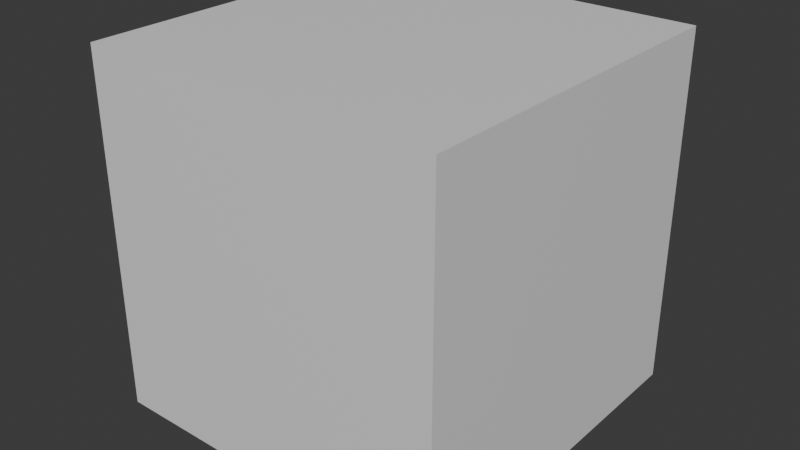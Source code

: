# Source: Level1Design.blend  (saved by Blender 4.5.90; exported with 4.5.12 LTS)
import bpy
from mathutils import Matrix  # noqa: F401  (used for matrix-valued properties, if any)

bpy.ops.wm.read_factory_settings(use_empty=True)
scene = bpy.context.scene
scene.name = 'Scene'

# ---- collections
col_collection = bpy.data.collections.new('Collection'); scene.collection.children.link(col_collection)

# ---- materials (node trees are filled in below, after node groups)
mat_material = bpy.data.materials.new('Material')
mat_material.alpha_threshold = 0.0
mat_material.roughness = 0.5
mat_material.line_color = (0.0, 0.0, 0.0, 1.0)

# ---- material node trees
mat_material.use_nodes = True; mat_material.node_tree.nodes.clear()
_N = mat_material.node_tree.nodes; _L = mat_material.node_tree.links
n0 = _N.new('ShaderNodeOutputMaterial'); n0.name = 'Material Output'; n0.location = (200, 100)
n1 = _N.new('ShaderNodeBsdfPrincipled'); n1.name = 'Principled BSDF'; n1.location = (-200, 100)
n1.inputs[3].default_value = 1.45
_L.new(n1.outputs[0], n0.inputs[0])
n0.is_active_output = True

# ---- world
world_world = bpy.data.worlds.new('World'); scene.world = world_world
world_world.use_nodes = True; world_world.node_tree.nodes.clear()
_N = world_world.node_tree.nodes; _L = world_world.node_tree.links
n0 = _N.new('ShaderNodeOutputWorld'); n0.name = 'World Output'; n0.location = (200, 100)
n1 = _N.new('ShaderNodeBackground'); n1.name = 'Background'; n1.location = (-200, 100)
n1.inputs[0].default_value = (0.05088, 0.05088, 0.05088, 1.0)
_L.new(n1.outputs[0], n0.inputs[0])
n0.is_active_output = True
world_world.color = (0.05088, 0.05088, 0.05088)
world_world.sun_shadow_jitter_overblur = 0.0

# ---- meshes
me_cube = bpy.data.meshes.new('Cube')
me_cube.from_pydata([(1.0, 1.0, 1.0), (1.0, 1.0, -1.0), (1.0, -1.0, 1.0), (1.0, -1.0, -1.0), (-1.0, 1.0, 1.0), (-1.0, 1.0, -1.0), (-1.0, -1.0, 1.0), (-1.0, -1.0, -1.0)], [], [(0, 4, 6, 2), (3, 2, 6, 7), (7, 6, 4, 5), (5, 1, 3, 7), (1, 0, 2, 3), (5, 4, 0, 1)])
_uv = me_cube.uv_layers.new(name='UVMap')
_uv.uv.foreach_set('vector', [0.625, 0.5, 0.875, 0.5, 0.875, 0.75, 0.625, 0.75, 0.375, 0.75, 0.625, 0.75, 0.625, 1.0, 0.375, 1.0, 0.375, 0.0, 0.625, 0.0, 0.625, 0.25, 0.375, 0.25, 0.125, 0.5, 0.375, 0.5, 0.375, 0.75, 0.125, 0.75, 0.375, 0.5, 0.625, 0.5, 0.625, 0.75, 0.375, 0.75, 0.375, 0.25, 0.625, 0.25, 0.625, 0.5, 0.375, 0.5])
me_cube.materials.append(mat_material)
me_cube.use_mirror_vertex_groups = False
me_cube.update()

# ---- objects
ob_cube = bpy.data.objects.new('Cube', me_cube)

# ---- transforms, parenting, visibility, modifiers, constraints
ob_cube.location = (0.0, 0.0, 0.0)
ob_cube.lock_rotations_4d = False
ob_cube.empty_display_type = 'ARROWS'
ob_cube.lineart.crease_threshold = 0.0

# ---- collection membership
col_collection.objects.link(ob_cube)

# ---- scene / render settings (as saved in the file)
scene.frame_start = 1; scene.frame_end = 250; scene.frame_set(1)
scene.render.engine = 'BLENDER_EEVEE_NEXT'
bpy.context.view_layer.update()

# ---- added for rendering (the .blend has no active camera and no usable light): camera, sun
cam_auto = bpy.data.cameras.new('AutoCamera')
cam_auto.lens = 50.0
cam_auto.sensor_width = 36.0
cam_auto.clip_end = 1000.0
ob_auto_camera = bpy.data.objects.new('AutoCamera', cam_auto)
scene.collection.objects.link(ob_auto_camera)
ob_auto_camera.location = (3.20507, -3.84609, 2.56406)
ob_auto_camera.rotation_euler = (1.09748, -7.21219e-08, 0.694738)
scene.camera = ob_auto_camera
light_auto_sun = bpy.data.lights.new('AutoSun', 'SUN')
light_auto_sun.energy = 3.0
light_auto_sun.angle = 0.0523599
ob_auto_sun = bpy.data.objects.new('AutoSun', light_auto_sun)
scene.collection.objects.link(ob_auto_sun)
ob_auto_sun.rotation_euler = (0.872665, 0.174533, 0.523599)
bpy.context.view_layer.update()
